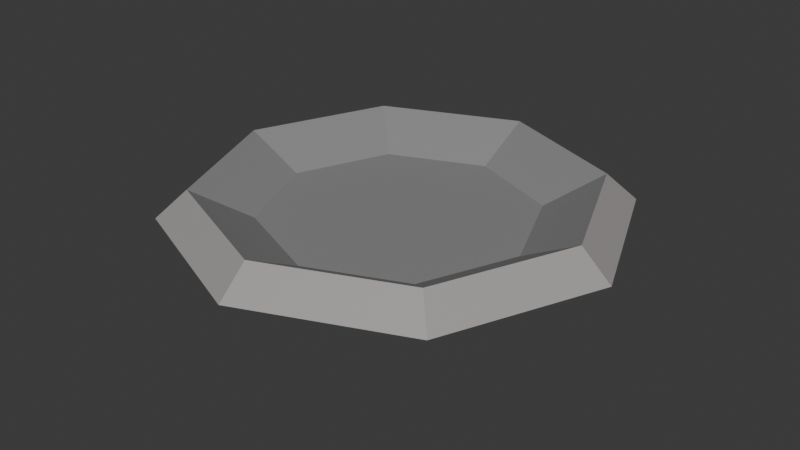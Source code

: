 # Source: plate.blend  (saved by Blender 5.1.29; exported with 4.5.12 LTS)
import bpy
from mathutils import Matrix  # noqa: F401  (used for matrix-valued properties, if any)

bpy.ops.wm.read_factory_settings(use_empty=True)
scene = bpy.context.scene
scene.name = 'Scene'

# ---- collections
col_collection = bpy.data.collections.new('Collection'); scene.collection.children.link(col_collection)

# ---- images (referenced by path relative to the original .blend; pixels are not part of the script)
import os
ASSET_DIR = os.environ.get("B2B_ASSET_DIR", "")  # directory of the original .blend (textures are referenced by path, not embedded)
HERE = os.path.dirname(os.path.abspath(__file__))  # packed textures are extracted next to this script under _unpacked/

def load_image(name, relpath, width, height, colorspace="sRGB"):
    """Load a texture the original file referenced (path relative to the .blend, or extracted next to this script)."""
    p = next((c for c in (os.path.join(HERE, relpath), os.path.join(ASSET_DIR, relpath)) if relpath and os.path.exists(c)), "")
    if p:
        img = bpy.data.images.load(p, check_existing=True)
        img.name = name
    else:  # same state as the original file: an image datablock whose file is absent (Cycles renders it pink)
        img = bpy.data.images.new(name, width, height)
        img.source = "FILE"
        img.filepath = "//" + (relpath or name)
    img.colorspace_settings.name = colorspace
    return img
img_worm_palette_png_001 = load_image('WORM-Palette.png.001', '_unpacked/WORM-Palette.52f920b4.png', 96, 96, 'sRGB')

# ---- materials (node trees are filled in below, after node groups)
mat_worm_001 = bpy.data.materials.new('WORM.001')
mat_worm_001.use_backface_culling_lightprobe_volume = False
mat_worm_001.use_transparent_shadow = False

# ---- material node trees
mat_worm_001.use_nodes = True; mat_worm_001.node_tree.nodes.clear()
_N = mat_worm_001.node_tree.nodes; _L = mat_worm_001.node_tree.links
n0 = _N.new('ShaderNodeBsdfPrincipled'); n0.name = 'Principled BSDF'; n0.location = (10, 300)
n0.distribution = 'GGX'
n0.subsurface_method = 'RANDOM_WALK_SKIN'
n0.inputs[3].default_value = 1.45
n0.inputs[27].default_value = (0.0, 0.0, 0.0, 1.0)
n0.inputs[28].default_value = 1.0
n1 = _N.new('ShaderNodeOutputMaterial'); n1.name = 'Material Output'; n1.location = (300, 300)
n2 = _N.new('ShaderNodeTexImage'); n2.name = 'Image Texture'; n2.location = (-393, 125)
n2.image = img_worm_palette_png_001
n2.interpolation = 'Closest'
_L.new(n0.outputs[0], n1.inputs[0])
_L.new(n2.outputs[0], n0.inputs[0])
n1.is_active_output = True

# ---- world
world_world = bpy.data.worlds.new('World'); scene.world = world_world
world_world.use_nodes = True; world_world.node_tree.nodes.clear()
_N = world_world.node_tree.nodes; _L = world_world.node_tree.links
n0 = _N.new('ShaderNodeOutputWorld'); n0.name = 'World Output'; n0.location = (200, 100)
n1 = _N.new('ShaderNodeBackground'); n1.name = 'Background'; n1.location = (-200, 100)
n1.inputs[0].default_value = (0.05088, 0.05088, 0.05088, 1.0)
_L.new(n1.outputs[0], n0.inputs[0])
n0.is_active_output = True
world_world.color = (0.05088, 0.05088, 0.05088)
world_world.sun_shadow_jitter_overblur = 0.0

# ---- meshes
me_plate_lod_1 = bpy.data.meshes.new('Plate-LOD-1')
me_plate_lod_1.from_pydata([(0.0, 0.1913, 0.0), (-0.1353, 0.1353, 0.0), (-0.1913, -8.363e-09, 0.0), (-0.1353, -0.1353, 0.0), (1.673e-08, -0.1913, 0.0), (0.1353, -0.1353, 0.0), (0.1913, 2.282e-09, 0.0), (0.1353, 0.1353, 0.0), (0.0, 0.2679, 0.04871), (-0.1894, 0.1894, 0.04871), (-0.2679, -9.998e-09, 0.04871), (-0.1894, -0.1894, 0.04871), (2.342e-08, -0.2679, 0.04871), (0.1894, -0.1894, 0.04871), (0.2679, 4.905e-09, 0.04871), (0.1894, 0.1894, 0.04871), (-4.562e-09, 0.375, 0.1037), (-0.2652, 0.2652, 0.1037), (-0.375, -1.001e-08, 0.1037), (-0.2652, -0.2652, 0.1037), (2.822e-08, -0.375, 0.1037), (0.2652, -0.2652, 0.1037), (0.375, 1.086e-08, 0.1037), (0.2652, 0.2652, 0.1037), (-0.1592, 0.1592, 0.09846), (-9.706e-09, 0.2251, 0.09846), (-0.2251, -5.418e-09, 0.09846), (-0.1592, -0.1592, 0.09846), (2.507e-08, -0.2251, 0.09846), (0.1592, -0.1592, 0.09846), (0.2251, 1.277e-08, 0.09846), (0.1592, 0.1592, 0.09846), (-0.229, 0.229, 0.15), (-4.928e-09, 0.3238, 0.15), (-0.3238, -8.603e-09, 0.15), (-0.229, -0.229, 0.15), (2.348e-08, -0.3238, 0.15), (0.229, -0.229, 0.15), (0.3238, 9.584e-09, 0.15), (0.229, 0.229, 0.15)], [], [(5, 13, 12, 4), (3, 11, 10, 2), (1, 9, 8, 0), (0, 8, 15, 7), (6, 14, 13, 5), (4, 12, 11, 3), (2, 10, 9, 1), (7, 15, 14, 6), (11, 19, 18, 10), (9, 17, 16, 8), (8, 16, 23, 15), (14, 22, 21, 13), (12, 20, 19, 11), (10, 18, 17, 9), (15, 23, 22, 14), (13, 21, 20, 12), (5, 4, 0, 7), (6, 5, 7), (1, 0, 4, 3), (2, 1, 3), (26, 27, 24), (24, 27, 28, 25), (29, 31, 25, 28), (30, 31, 29), (21, 22, 38, 37), (19, 20, 36, 35), (17, 18, 34, 32), (22, 23, 39, 38), (20, 21, 37, 36), (18, 19, 35, 34), (16, 17, 32, 33), (23, 16, 33, 39), (24, 25, 33, 32), (26, 24, 32, 34), (27, 26, 34, 35), (28, 27, 35, 36), (29, 28, 36, 37), (30, 29, 37, 38), (31, 30, 38, 39), (25, 31, 39, 33)])
_uv = me_plate_lod_1.uv_layers.new(name='UVMap')
_uv.uv.foreach_set('vector', [0.1128, 0.6162, 0.1107, 0.6169, 0.1107, 0.6119, 0.1128, 0.6126, 0.1108, 0.5896, 0.1129, 0.5889, 0.1129, 0.5939, 0.1108, 0.5932, 0.09811, 0.6136, 0.1002, 0.6129, 0.1002, 0.618, 0.09811, 0.6172, 0.08149, 0.6137, 0.08361, 0.613, 0.08361, 0.6181, 0.08149, 0.6173, 0.08801, 0.6181, 0.0859, 0.6188, 0.0859, 0.6138, 0.08801, 0.6145, 0.07804, 0.6137, 0.08015, 0.613, 0.08015, 0.6181, 0.07804, 0.6173, 0.08361, 0.6137, 0.08572, 0.613, 0.08572, 0.6181, 0.08361, 0.6173, 0.1127, 0.6008, 0.1106, 0.6015, 0.1106, 0.5964, 0.1127, 0.5972, 0.08082, 0.607, 0.08361, 0.606, 0.08361, 0.613, 0.08082, 0.612, 0.07804, 0.607, 0.08082, 0.606, 0.08082, 0.613, 0.07804, 0.612, 0.09811, 0.6069, 0.1009, 0.6058, 0.1009, 0.6129, 0.09811, 0.6119, 0.09447, 0.6095, 0.09169, 0.6105, 0.09169, 0.6035, 0.09447, 0.6045, 0.09447, 0.6045, 0.09726, 0.6035, 0.09726, 0.6105, 0.09447, 0.6095, 0.1042, 0.6118, 0.1014, 0.6129, 0.1014, 0.6058, 0.1042, 0.6068, 0.08639, 0.612, 0.08361, 0.613, 0.08361, 0.606, 0.08639, 0.607, 0.1052, 0.5879, 0.1024, 0.5889, 0.1024, 0.5818, 0.1052, 0.5828, 0.07375, 0.6039, 0.07708, 0.6025, 0.07708, 0.6119, 0.07375, 0.6105, 0.111, 0.5851, 0.1124, 0.5818, 0.1124, 0.5885, 0.09811, 0.5978, 0.1014, 0.5964, 0.1014, 0.6058, 0.09811, 0.6045, 0.111, 0.6082, 0.1124, 0.6049, 0.1124, 0.6115, 0.2109, 0.9668, 0.2125, 0.9629, 0.2125, 0.9707, 0.203, 0.9723, 0.203, 0.9645, 0.207, 0.9629, 0.207, 0.9739, 0.207, 0.9723, 0.207, 0.9645, 0.2109, 0.9629, 0.2109, 0.9739, 0.2114, 0.9849, 0.213, 0.981, 0.213, 0.9888, 0.1089, 0.5964, 0.1089, 0.6035, 0.1073, 0.603, 0.1073, 0.5969, 0.1092, 0.5889, 0.1092, 0.5959, 0.1075, 0.5954, 0.1075, 0.5893, 0.1106, 0.5964, 0.1106, 0.6035, 0.1089, 0.603, 0.1089, 0.5969, 0.1058, 0.6119, 0.1058, 0.6189, 0.1042, 0.6185, 0.1042, 0.6124, 0.1108, 0.5889, 0.1108, 0.5959, 0.1092, 0.5954, 0.1092, 0.5893, 0.1058, 0.6189, 0.1058, 0.6119, 0.1075, 0.6124, 0.1075, 0.6185, 0.1078, 0.5889, 0.1078, 0.5818, 0.1094, 0.5823, 0.1094, 0.5884, 0.1075, 0.6189, 0.1075, 0.6119, 0.1091, 0.6124, 0.1091, 0.6185, 0.2302, 0.962, 0.2302, 0.9577, 0.2328, 0.9568, 0.2328, 0.9629, 0.2193, 0.9864, 0.2193, 0.9907, 0.2167, 0.9916, 0.2167, 0.9855, 0.2195, 0.9907, 0.2195, 0.9864, 0.2221, 0.9855, 0.2221, 0.9916, 0.2292, 0.986, 0.2292, 0.9817, 0.2318, 0.9808, 0.2318, 0.9869, 0.2318, 0.986, 0.2318, 0.9817, 0.2344, 0.9808, 0.2344, 0.9869, 0.23, 0.9648, 0.23, 0.969, 0.2274, 0.97, 0.2274, 0.9639, 0.2297, 0.9766, 0.2297, 0.9724, 0.2323, 0.9714, 0.2323, 0.9775, 0.2325, 0.9648, 0.2325, 0.969, 0.23, 0.97, 0.23, 0.9639])
me_plate_lod_1.materials.append(mat_worm_001)
me_plate_lod_1.update()

# ---- objects
ob_plate_lod_1 = bpy.data.objects.new('Plate-LOD-1', me_plate_lod_1)

# ---- transforms, parenting, visibility, modifiers, constraints
ob_plate_lod_1.location = (0.0, 0.0, 0.0)

# ---- collection membership
col_collection.objects.link(ob_plate_lod_1)

# ---- scene / render settings (as saved in the file)
scene.frame_start = 1; scene.frame_end = 250; scene.frame_set(1)
scene.render.engine = 'BLENDER_EEVEE_NEXT'
scene.render.bake_bias = 0.0
scene.render.bake_samples = 0
scene.cycles.sampling_pattern = 'TABULATED_SOBOL'
scene.eevee.use_volume_custom_range = False
bpy.context.view_layer.update()

# ---- added for rendering (the .blend has no active camera and no usable light): camera, sun
cam_auto = bpy.data.cameras.new('AutoCamera')
cam_auto.lens = 50.0
cam_auto.sensor_width = 36.0
cam_auto.clip_end = 1000.0
ob_auto_camera = bpy.data.objects.new('AutoCamera', cam_auto)
scene.collection.objects.link(ob_auto_camera)
ob_auto_camera.location = (0.991114, -1.18934, 0.867891)
ob_auto_camera.rotation_euler = (1.09748, -7.21219e-08, 0.694738)
scene.camera = ob_auto_camera
light_auto_sun = bpy.data.lights.new('AutoSun', 'SUN')
light_auto_sun.energy = 3.0
light_auto_sun.angle = 0.0523599
ob_auto_sun = bpy.data.objects.new('AutoSun', light_auto_sun)
scene.collection.objects.link(ob_auto_sun)
ob_auto_sun.rotation_euler = (0.872665, 0.174533, 0.523599)
bpy.context.view_layer.update()
